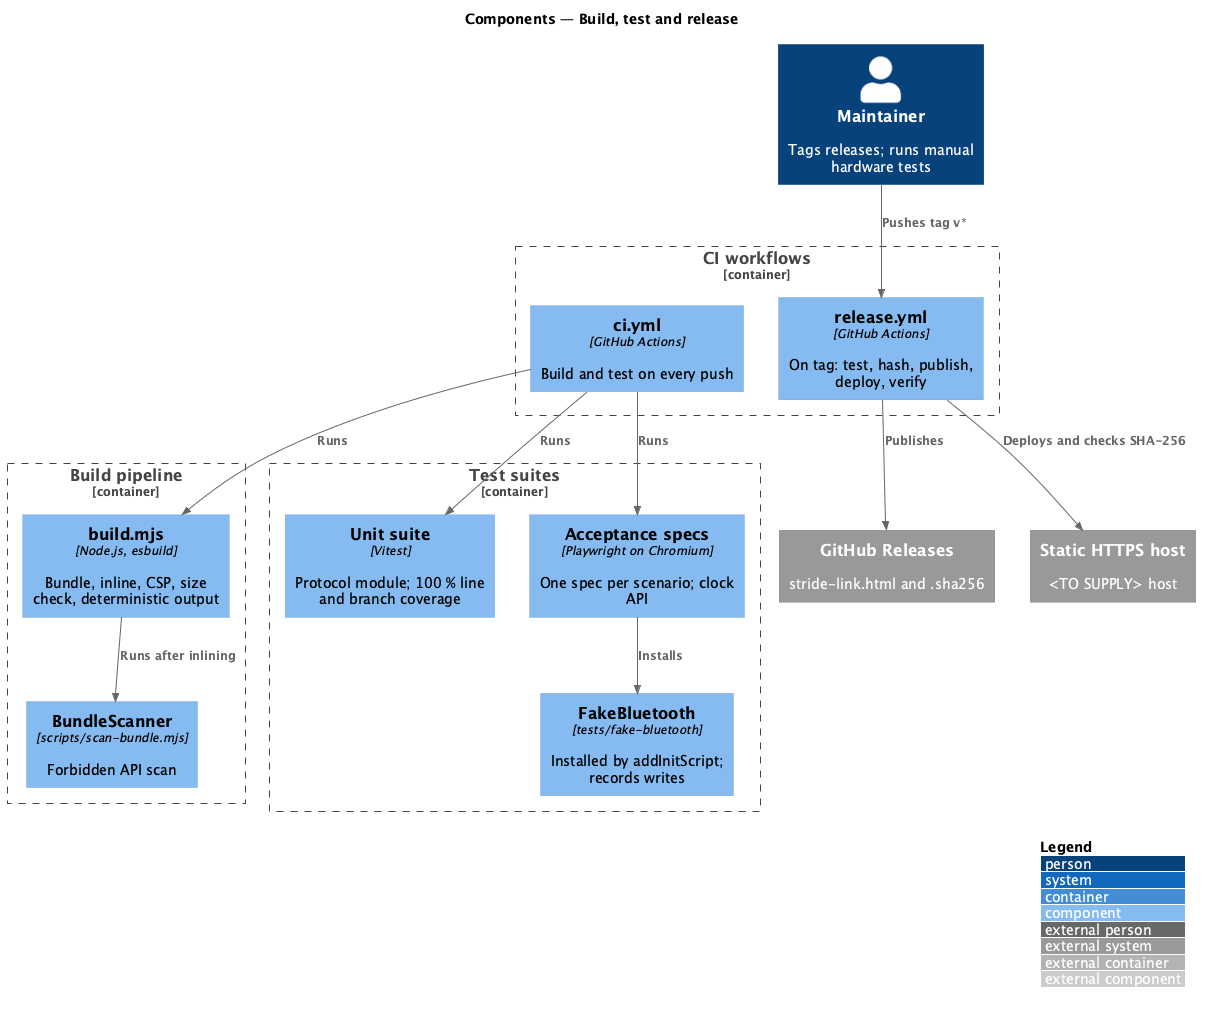

The diagram above was rendered by PlantUML. Its source (embedded in the PNG):
@startuml
!include <C4/C4_Component>
LAYOUT_WITH_LEGEND()
title Components — Build, test and release

Person(maint, "Maintainer", "Tags releases; runs manual hardware tests")
Container_Boundary(build, "Build pipeline") {
  Component(script, "build.mjs", "Node.js, esbuild", "Bundle, inline, CSP, size check, deterministic output")
  Component(scan, "BundleScanner", "scripts/scan-bundle.mjs", "Forbidden API scan")
}
Container_Boundary(tests, "Test suites") {
  Component(unit, "Unit suite", "Vitest", "Protocol module; 100 % line and branch coverage")
  Component(accept, "Acceptance specs", "Playwright on Chromium", "One spec per scenario; clock API")
  Component(fake, "FakeBluetooth", "tests/fake-bluetooth", "Installed by addInitScript; records writes")
}
Container_Boundary(ci, "CI workflows") {
  Component(ciwf, "ci.yml", "GitHub Actions", "Build and test on every push")
  Component(relwf, "release.yml", "GitHub Actions", "On tag: test, hash, publish, deploy, verify")
}
System_Ext(release, "GitHub Releases", "stride-link.html and .sha256")
System_Ext(host, "Static HTTPS host", "<TO SUPPLY> host")

Rel(maint, relwf, "Pushes tag v*")
Rel(ciwf, script, "Runs")
Rel(ciwf, unit, "Runs")
Rel(ciwf, accept, "Runs")
Rel(accept, fake, "Installs")
Rel(script, scan, "Runs after inlining")
Rel(relwf, release, "Publishes")
Rel(relwf, host, "Deploys and checks SHA-256")
@enduml